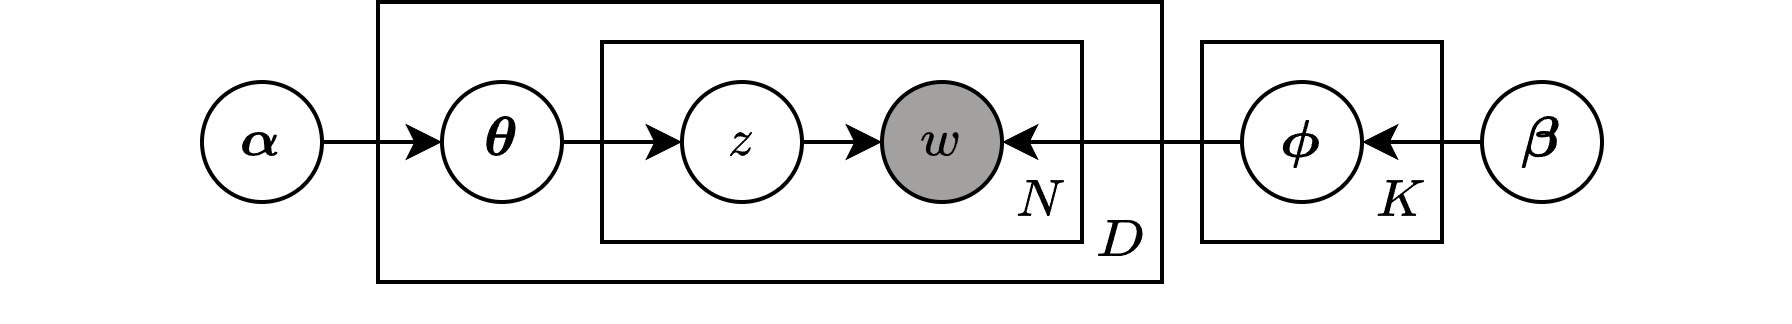

The diagram above was exported from draw.io. Its source (the exported page's mxGraphModel, read from the mxfile embedded in the PNG):
<mxGraphModel dx="326" dy="390" grid="1" gridSize="10" guides="1" tooltips="1" connect="1" arrows="1" fold="1" page="1" pageScale="1" pageWidth="827" pageHeight="1169" math="1" shadow="0">
  <root>
    <mxCell id="0" />
    <mxCell id="1" parent="0" />
    <mxCell id="10" value="" style="rounded=0;whiteSpace=wrap;html=1;" vertex="1" parent="1">
      <mxGeometry x="500" y="150" width="60" height="50" as="geometry" />
    </mxCell>
    <mxCell id="2" value="" style="rounded=0;whiteSpace=wrap;html=1;" vertex="1" parent="1">
      <mxGeometry x="294" y="140" width="196" height="70" as="geometry" />
    </mxCell>
    <mxCell id="12" style="edgeStyle=none;html=1;" edge="1" parent="1" source="3" target="5">
      <mxGeometry relative="1" as="geometry" />
    </mxCell>
    <mxCell id="3" value="$$\boldsymbol{\alpha}$$" style="ellipse;whiteSpace=wrap;html=1;aspect=fixed;" vertex="1" parent="1">
      <mxGeometry x="250" y="160" width="30" height="30" as="geometry" />
    </mxCell>
    <mxCell id="4" value="" style="rounded=0;whiteSpace=wrap;html=1;" vertex="1" parent="1">
      <mxGeometry x="350" y="150" width="120" height="50" as="geometry" />
    </mxCell>
    <mxCell id="13" style="edgeStyle=none;html=1;entryX=0;entryY=0.5;entryDx=0;entryDy=0;" edge="1" parent="1" source="5" target="6">
      <mxGeometry relative="1" as="geometry" />
    </mxCell>
    <mxCell id="5" value="&lt;b&gt;$$\boldsymbol{\theta}$$&lt;/b&gt;" style="ellipse;whiteSpace=wrap;html=1;aspect=fixed;" vertex="1" parent="1">
      <mxGeometry x="310" y="160" width="30" height="30" as="geometry" />
    </mxCell>
    <mxCell id="14" style="edgeStyle=none;html=1;entryX=0;entryY=0.5;entryDx=0;entryDy=0;" edge="1" parent="1" source="6" target="7">
      <mxGeometry relative="1" as="geometry" />
    </mxCell>
    <mxCell id="6" value="$$z$$" style="ellipse;whiteSpace=wrap;html=1;aspect=fixed;" vertex="1" parent="1">
      <mxGeometry x="370" y="160" width="30" height="30" as="geometry" />
    </mxCell>
    <mxCell id="7" value="$$w$$" style="ellipse;whiteSpace=wrap;html=1;aspect=fixed;fillColor=#A3A0A0;" vertex="1" parent="1">
      <mxGeometry x="420" y="160" width="30" height="30" as="geometry" />
    </mxCell>
    <mxCell id="15" style="edgeStyle=none;html=1;entryX=1;entryY=0.5;entryDx=0;entryDy=0;" edge="1" parent="1" source="8" target="7">
      <mxGeometry relative="1" as="geometry" />
    </mxCell>
    <mxCell id="8" value="$$\boldsymbol{\phi}$$" style="ellipse;whiteSpace=wrap;html=1;aspect=fixed;" vertex="1" parent="1">
      <mxGeometry x="510" y="160" width="30" height="30" as="geometry" />
    </mxCell>
    <mxCell id="16" style="edgeStyle=none;html=1;entryX=1;entryY=0.5;entryDx=0;entryDy=0;" edge="1" parent="1" source="9" target="8">
      <mxGeometry relative="1" as="geometry" />
    </mxCell>
    <mxCell id="9" value="$$\boldsymbol{\beta}$$" style="ellipse;whiteSpace=wrap;html=1;aspect=fixed;" vertex="1" parent="1">
      <mxGeometry x="570" y="160" width="30" height="30" as="geometry" />
    </mxCell>
    <mxCell id="17" value="$$N$$" style="text;strokeColor=none;align=center;fillColor=none;html=1;verticalAlign=middle;whiteSpace=wrap;rounded=0;" vertex="1" parent="1">
      <mxGeometry x="450" y="170" width="20" height="40" as="geometry" />
    </mxCell>
    <mxCell id="18" value="$$D$$" style="text;strokeColor=none;align=center;fillColor=none;html=1;verticalAlign=middle;whiteSpace=wrap;rounded=0;" vertex="1" parent="1">
      <mxGeometry x="470" y="180" width="20" height="40" as="geometry" />
    </mxCell>
    <mxCell id="20" value="$$K$$" style="text;strokeColor=none;align=center;fillColor=none;html=1;verticalAlign=middle;whiteSpace=wrap;rounded=0;" vertex="1" parent="1">
      <mxGeometry x="540" y="170" width="20" height="40" as="geometry" />
    </mxCell>
  </root>
</mxGraphModel>